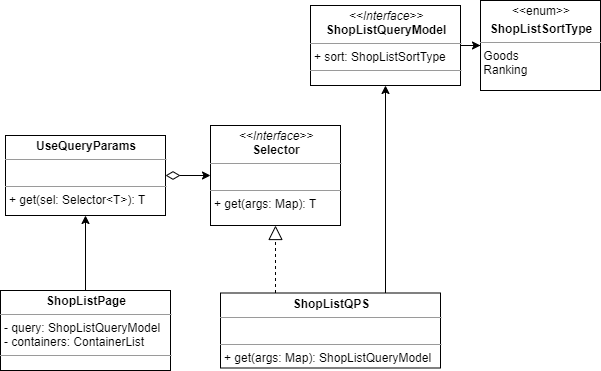

The diagram above was exported from draw.io. Its source (the exported page's mxGraphModel, read from the mxfile embedded in the PNG):
<mxGraphModel dx="1422" dy="1883" grid="1" gridSize="10" guides="1" tooltips="1" connect="1" arrows="1" fold="1" page="1" pageScale="1" pageWidth="827" pageHeight="1169" math="0" shadow="0">
  <root>
    <mxCell id="hTiSfPXBxQVDpl0uIAt1-0" />
    <mxCell id="hTiSfPXBxQVDpl0uIAt1-1" parent="hTiSfPXBxQVDpl0uIAt1-0" />
    <mxCell id="hTiSfPXBxQVDpl0uIAt1-8" style="edgeStyle=orthogonalEdgeStyle;rounded=0;orthogonalLoop=1;jettySize=auto;html=1;startArrow=none;startFill=0;startSize=12;exitX=0.75;exitY=0;exitDx=0;exitDy=0;" edge="1" parent="hTiSfPXBxQVDpl0uIAt1-1" source="DwkhxT7P7M2wkJNBMG9i-0" target="hTiSfPXBxQVDpl0uIAt1-11">
      <mxGeometry relative="1" as="geometry" />
    </mxCell>
    <mxCell id="hTiSfPXBxQVDpl0uIAt1-19" style="edgeStyle=orthogonalEdgeStyle;rounded=0;orthogonalLoop=1;jettySize=auto;html=1;startArrow=none;startFill=0;startSize=12;endArrow=classic;endFill=1;endSize=6;entryX=0.5;entryY=1;entryDx=0;entryDy=0;" edge="1" parent="hTiSfPXBxQVDpl0uIAt1-1" source="hTiSfPXBxQVDpl0uIAt1-9" target="hTiSfPXBxQVDpl0uIAt1-15">
      <mxGeometry relative="1" as="geometry" />
    </mxCell>
    <mxCell id="hTiSfPXBxQVDpl0uIAt1-9" value="&lt;p style=&quot;margin: 0px ; margin-top: 4px ; text-align: center&quot;&gt;&lt;b&gt;ShopListPage&lt;/b&gt;&lt;/p&gt;&lt;hr size=&quot;1&quot;&gt;&lt;p style=&quot;margin: 0px ; margin-left: 4px&quot;&gt;- query: ShopListQueryModel&lt;/p&gt;&lt;p style=&quot;margin: 0px ; margin-left: 4px&quot;&gt;- containers: ContainerList&lt;/p&gt;&lt;hr size=&quot;1&quot;&gt;&lt;p style=&quot;margin: 0px ; margin-left: 4px&quot;&gt;&lt;br&gt;&lt;/p&gt;" style="verticalAlign=top;align=left;overflow=fill;fontSize=12;fontFamily=Helvetica;html=1;" vertex="1" parent="hTiSfPXBxQVDpl0uIAt1-1">
      <mxGeometry x="40" y="265" width="170" height="80" as="geometry" />
    </mxCell>
    <mxCell id="hTiSfPXBxQVDpl0uIAt1-10" style="edgeStyle=orthogonalEdgeStyle;rounded=0;orthogonalLoop=1;jettySize=auto;html=1;entryX=0;entryY=0.5;entryDx=0;entryDy=0;startArrow=none;startFill=0;startSize=12;" edge="1" parent="hTiSfPXBxQVDpl0uIAt1-1" source="hTiSfPXBxQVDpl0uIAt1-11" target="hTiSfPXBxQVDpl0uIAt1-12">
      <mxGeometry relative="1" as="geometry" />
    </mxCell>
    <mxCell id="hTiSfPXBxQVDpl0uIAt1-11" value="&lt;p style=&quot;margin: 0px ; margin-top: 4px ; text-align: center&quot;&gt;&lt;i&gt;&amp;lt;&amp;lt;Interface&amp;gt;&amp;gt;&lt;/i&gt;&lt;br&gt;&lt;b&gt;ShopListQueryModel&lt;/b&gt;&lt;/p&gt;&lt;hr size=&quot;1&quot;&gt;&lt;p style=&quot;margin: 0px ; margin-left: 4px&quot;&gt;+ sort: ShopListSortType&lt;/p&gt;&lt;hr size=&quot;1&quot;&gt;&lt;p style=&quot;margin: 0px ; margin-left: 4px&quot;&gt;&lt;br&gt;&lt;/p&gt;" style="verticalAlign=top;align=left;overflow=fill;fontSize=12;fontFamily=Helvetica;html=1;" vertex="1" parent="hTiSfPXBxQVDpl0uIAt1-1">
      <mxGeometry x="350" y="-20" width="150" height="80" as="geometry" />
    </mxCell>
    <mxCell id="hTiSfPXBxQVDpl0uIAt1-12" value="&lt;p style=&quot;margin: 0px ; margin-top: 4px ; text-align: center&quot;&gt;&amp;lt;&amp;lt;enum&amp;gt;&amp;gt;&lt;/p&gt;&lt;p style=&quot;margin: 0px ; margin-top: 4px ; text-align: center&quot;&gt;&lt;b&gt;ShopListSortType&lt;/b&gt;&lt;/p&gt;&lt;hr size=&quot;1&quot;&gt;&lt;div style=&quot;height: 2px&quot;&gt;&amp;nbsp;Goods&lt;br&gt;&amp;nbsp;Ranking&lt;/div&gt;" style="verticalAlign=top;align=left;overflow=fill;fontSize=12;fontFamily=Helvetica;html=1;" vertex="1" parent="hTiSfPXBxQVDpl0uIAt1-1">
      <mxGeometry x="520" y="-25" width="120" height="90" as="geometry" />
    </mxCell>
    <mxCell id="hTiSfPXBxQVDpl0uIAt1-17" style="edgeStyle=orthogonalEdgeStyle;rounded=0;orthogonalLoop=1;jettySize=auto;html=1;entryX=0;entryY=0.5;entryDx=0;entryDy=0;startArrow=diamondThin;startFill=0;startSize=12;endArrow=classic;endFill=1;endSize=6;" edge="1" parent="hTiSfPXBxQVDpl0uIAt1-1" source="hTiSfPXBxQVDpl0uIAt1-15" target="hTiSfPXBxQVDpl0uIAt1-16">
      <mxGeometry relative="1" as="geometry" />
    </mxCell>
    <mxCell id="hTiSfPXBxQVDpl0uIAt1-15" value="&lt;p style=&quot;margin: 0px ; margin-top: 4px ; text-align: center&quot;&gt;&lt;b&gt;UseQueryParams&lt;/b&gt;&lt;/p&gt;&lt;hr size=&quot;1&quot;&gt;&lt;p style=&quot;margin: 0px ; margin-left: 4px&quot;&gt;&lt;br&gt;&lt;/p&gt;&lt;hr size=&quot;1&quot;&gt;&lt;p style=&quot;margin: 0px ; margin-left: 4px&quot;&gt;+ get(sel: Selector&amp;lt;T&amp;gt;): T&lt;/p&gt;" style="verticalAlign=top;align=left;overflow=fill;fontSize=12;fontFamily=Helvetica;html=1;" vertex="1" parent="hTiSfPXBxQVDpl0uIAt1-1">
      <mxGeometry x="45" y="110" width="160" height="80" as="geometry" />
    </mxCell>
    <mxCell id="hTiSfPXBxQVDpl0uIAt1-16" value="&lt;p style=&quot;margin: 0px ; margin-top: 4px ; text-align: center&quot;&gt;&lt;i&gt;&amp;lt;&amp;lt;Interface&amp;gt;&amp;gt;&lt;/i&gt;&lt;br&gt;&lt;b&gt;Selector&lt;/b&gt;&lt;/p&gt;&lt;hr size=&quot;1&quot;&gt;&lt;p style=&quot;margin: 0px ; margin-left: 4px&quot;&gt;&lt;br&gt;&lt;/p&gt;&lt;hr size=&quot;1&quot;&gt;&lt;p style=&quot;margin: 0px ; margin-left: 4px&quot;&gt;+ get(args: Map): T&lt;/p&gt;" style="verticalAlign=top;align=left;overflow=fill;fontSize=12;fontFamily=Helvetica;html=1;" vertex="1" parent="hTiSfPXBxQVDpl0uIAt1-1">
      <mxGeometry x="250" y="100" width="130" height="100" as="geometry" />
    </mxCell>
    <mxCell id="DwkhxT7P7M2wkJNBMG9i-1" style="edgeStyle=orthogonalEdgeStyle;rounded=0;orthogonalLoop=1;jettySize=auto;html=1;entryX=0.5;entryY=1;entryDx=0;entryDy=0;startArrow=none;startFill=0;startSize=12;endArrow=block;endFill=0;endSize=12;dashed=1;exitX=0.25;exitY=0;exitDx=0;exitDy=0;" edge="1" parent="hTiSfPXBxQVDpl0uIAt1-1" source="DwkhxT7P7M2wkJNBMG9i-0" target="hTiSfPXBxQVDpl0uIAt1-16">
      <mxGeometry relative="1" as="geometry" />
    </mxCell>
    <mxCell id="DwkhxT7P7M2wkJNBMG9i-0" value="&lt;p style=&quot;margin: 0px ; margin-top: 4px ; text-align: center&quot;&gt;&lt;b&gt;ShopListQPS&lt;/b&gt;&lt;/p&gt;&lt;hr size=&quot;1&quot;&gt;&lt;p style=&quot;margin: 0px ; margin-left: 4px&quot;&gt;&lt;br&gt;&lt;/p&gt;&lt;hr size=&quot;1&quot;&gt;&lt;p style=&quot;margin: 0px ; margin-left: 4px&quot;&gt;+ get(args: Map): ShopListQueryModel&lt;/p&gt;" style="verticalAlign=top;align=left;overflow=fill;fontSize=12;fontFamily=Helvetica;html=1;" vertex="1" parent="hTiSfPXBxQVDpl0uIAt1-1">
      <mxGeometry x="260" y="267.5" width="220" height="75" as="geometry" />
    </mxCell>
  </root>
</mxGraphModel>